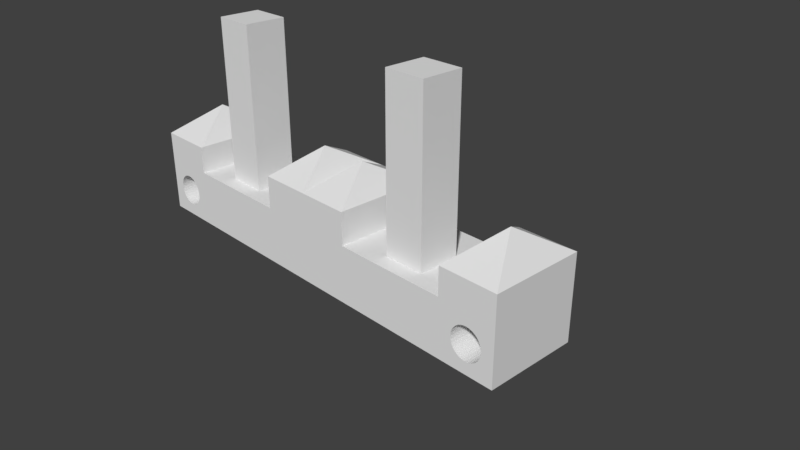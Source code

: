 # Source: bench.blend  (saved by Blender 2.78.0; exported with 4.5.12 LTS)
import bpy
from mathutils import Matrix  # noqa: F401  (used for matrix-valued properties, if any)

bpy.ops.wm.read_factory_settings(use_empty=True)
scene = bpy.context.scene
scene.name = 'Scene'

# ---- collections
col_collection_1 = bpy.data.collections.new('Collection 1'); scene.collection.children.link(col_collection_1)

# ---- materials (node trees are filled in below, after node groups)
mat_material = bpy.data.materials.new('Material')
mat_material.alpha_threshold = 0.0
mat_material.use_transparent_shadow = False
mat_material.roughness = 0.5
mat_material.line_color = (0.0, 0.0, 0.0, 1.0)

# ---- material node trees

# ---- world
world_world = bpy.data.worlds.new('World'); scene.world = world_world
world_world.color = (0.05088, 0.05088, 0.05088)
world_world.use_sun_shadow = False
world_world.sun_shadow_jitter_overblur = 0.0
world_world.cycles.sampling_method = 'MANUAL'

# ---- cameras
cam_camera = bpy.data.cameras.new('Camera')
cam_camera.clip_end = 100.0
cam_camera.lens = 35.0
cam_camera.sensor_width = 32.0
cam_camera.sensor_height = 18.0
cam_camera.ortho_scale = 7.314
cam_camera.dof.focus_distance = 0.0
cam_camera.dof.aperture_fstop = 128.0

# ---- meshes
me_cube_001 = bpy.data.meshes.new('Cube.001')
me_cube_001.from_pydata([(1.207, -0.7969, -0.5164), (1.207, -0.7969, 1.887), (1.207, -0.2561, -0.5164), (1.207, -0.2561, 1.887), (1.748, -0.7969, -0.5164), (1.748, -0.7969, 1.887), (1.748, -0.2561, -0.5164), (1.748, -0.2561, 1.887)], [], [(0, 1, 3, 2), (2, 3, 7, 6), (6, 7, 5, 4), (4, 5, 1, 0), (2, 6, 4, 0), (7, 3, 1, 5)])
_uv = me_cube_001.uv_layers.new(name='UVMap')
_uv.uv.foreach_set('vector', [0.0, 0.0, 1.0, 0.0, 1.0, 1.0, 0.0, 1.0, 0.0, 0.0, 1.0, 0.0, 1.0, 1.0, 0.0, 1.0, 0.0, 0.0, 1.0, 0.0, 1.0, 1.0, 0.0, 1.0, 0.0, 0.0, 1.0, 0.0, 1.0, 1.0, 0.0, 1.0, 0.0, 0.0, 1.0, 0.0, 1.0, 1.0, 0.0, 1.0, 0.0, 0.0, 1.0, 0.0, 1.0, 1.0, 0.0, 1.0])
me_cube_001.materials.append(mat_material)
me_cube_001.use_remesh_preserve_volume = False
me_cube_001.use_remesh_preserve_attributes = False
me_cube_001.use_mirror_vertex_groups = False
me_cube_001.update()
me_cube = bpy.data.meshes.new('Cube')
me_cube.from_pydata([(2.969, 0.243, -1.0), (2.969, -1.0, -1.0), (2.969, 0.243, -0.2508), (2.969, -1.0, -0.2508), (1.788e-07, 0.243, -1.0), (0.0, -1.0, -1.0), (2.384e-07, 0.243, -0.2508), (-5.364e-07, -1.0, -0.2508), (2.199, 0.243, -1.0), (2.199, -1.0, -1.0), (2.199, 0.243, -0.2508), (2.199, -1.0, -0.2508), (2.584, -0.3785, 0.4734), (2.969, 0.243, 0.1127), (2.969, -1.0, 0.1127), (2.199, 0.243, 0.1127), (2.199, -1.0, 0.1127), (0.6895, 0.243, -1.0), (0.6895, -1.0, -1.0), (0.6895, 0.243, -0.2508), (0.6895, -1.0, -0.2508), (0.6895, 0.243, 0.1742), (2.384e-07, 0.243, 0.1742), (0.6895, -1.0, 0.1742), (-5.364e-07, -1.0, 0.1742), (0.3447, -0.3785, 0.5041), (2.514, 0.243, -0.4379), (2.514, -1.0, -0.4379), (2.594, 0.243, -0.4219), (2.594, -1.0, -0.4219), (2.553, 0.243, -0.426), (2.553, -1.0, -0.426), (2.42, 0.243, -0.7484), (2.42, -1.0, -0.7484), (2.446, 0.243, -0.7802), (2.446, -1.0, -0.7802), (2.4, 0.243, -0.7121), (2.4, -1.0, -0.7121), (2.478, 0.243, -0.8063), (2.478, -1.0, -0.8063), (2.594, 0.243, -0.8417), (2.594, -1.0, -0.8417), (2.635, 0.243, -0.8376), (2.635, -1.0, -0.8376), (2.553, 0.243, -0.8376), (2.553, -1.0, -0.8376), (2.8, 0.243, -0.5908), (2.8, -1.0, -0.5908), (2.743, 0.243, -0.4834), (2.743, -1.0, -0.4834), (2.711, 0.243, -0.4573), (2.711, -1.0, -0.4573), (2.674, 0.243, -0.8257), (2.674, -1.0, -0.8257), (2.788, 0.243, -0.5515), (2.788, -1.0, -0.5515), (2.42, 0.243, -0.5152), (2.42, -1.0, -0.5152), (2.446, 0.243, -0.4834), (2.446, -1.0, -0.4834), (2.635, 0.243, -0.426), (2.635, -1.0, -0.426), (2.4, 0.243, -0.5515), (2.4, -1.0, -0.5515), (2.788, 0.243, -0.7121), (2.788, -1.0, -0.7121), (2.8, 0.243, -0.6727), (2.8, -1.0, -0.6727), (2.769, 0.243, -0.7484), (2.769, -1.0, -0.7484), (2.804, 0.243, -0.6318), (2.804, -1.0, -0.6318), (2.388, 0.243, -0.6727), (2.388, -1.0, -0.6727), (2.478, 0.243, -0.4573), (2.478, -1.0, -0.4573), (2.514, 0.243, -0.8257), (2.514, -1.0, -0.8257), (2.384, 0.243, -0.6318), (2.384, -1.0, -0.6318), (2.769, 0.243, -0.5152), (2.769, -1.0, -0.5152), (2.743, 0.243, -0.7802), (2.743, -1.0, -0.7802), (2.711, 0.243, -0.8063), (2.711, -1.0, -0.8063), (2.388, 0.243, -0.5908), (2.388, -1.0, -0.5908), (2.674, 0.243, -0.4379), (2.674, -1.0, -0.4379)], [], [(0, 2, 3, 1), (19, 17, 4, 6), (18, 20, 7, 5), (6, 7, 24, 22), (17, 18, 5, 4), (0, 1, 9, 8), (10, 11, 16, 15), (1, 71, 67, 65, 69, 83, 85, 53, 43, 41, 45, 77, 39, 35, 33, 37, 73, 79, 9), (2, 0, 70, 46, 54, 80, 48, 50, 88, 60, 28, 30, 26, 74, 58, 56, 62, 86, 78, 8, 10), (11, 3, 14, 16), (3, 2, 13, 14), (2, 10, 15, 13), (12, 14, 13), (12, 13, 15), (12, 16, 14), (12, 15, 16), (8, 9, 18, 17), (10, 19, 20, 11), (9, 11, 20, 18), (10, 8, 17, 19), (23, 21, 25), (19, 6, 22, 21), (20, 19, 21, 23), (7, 20, 23, 24), (24, 23, 25), (22, 24, 25), (21, 22, 25), (66, 67, 71, 70), (82, 83, 69, 68), (68, 69, 65, 64), (86, 87, 79, 78), (46, 47, 55, 54), (70, 71, 47, 46), (80, 81, 49, 48), (28, 29, 31, 30), (44, 45, 41, 40), (56, 57, 63, 62), (40, 41, 43, 42), (30, 31, 27, 26), (48, 49, 51, 50), (38, 39, 77, 76), (50, 51, 89, 88), (84, 85, 83, 82), (74, 75, 59, 58), (62, 63, 87, 86), (52, 53, 85, 84), (34, 35, 39, 38), (36, 37, 33, 32), (54, 55, 81, 80), (60, 61, 29, 28), (78, 79, 73, 72), (9, 79, 87, 63, 57, 59, 75, 27, 31, 29, 61, 89, 51, 49, 81, 55, 47, 71, 1, 3, 11), (64, 65, 67, 66), (76, 77, 45, 44), (26, 27, 75, 74), (88, 89, 61, 60), (42, 43, 53, 52), (72, 73, 37, 36), (58, 59, 57, 56), (32, 33, 35, 34), (8, 78, 72, 36, 32, 34, 38, 76, 44, 40, 42, 52, 84, 82, 68, 64, 66, 70, 0)])
_uv = me_cube.uv_layers.new(name='UVMap')
_uv.uv.foreach_set('vector', [0.9999, 0.2533, 0.8661, 0.3073, 0.7105, 0.08255, 0.8631, 9.133e-05, 0.4812, 0.3992, 0.3616, 0.2442, 0.375, 9.01e-05, 0.6979, 0.1943, 0.1839, 0.3188, 0.1827, 0.4599, 9.01e-05, 0.5026, 9.017e-05, 0.2417, 0.0, 0.0, 0.0, 0.0, 0.0, 0.0, 0.0, 0.0, 0.3616, 0.2442, 0.1839, 0.3188, 9.017e-05, 0.2417, 0.375, 9.01e-05, 0.0, 0.0, 0.0, 0.0, 0.0, 0.0, 0.0, 0.0, 0.7396, 0.4618, 0.4996, 0.1602, 0.5711, 0.191, 0.7283, 0.3932, 0.8997, 9.484e-05, 0.6814, 0.4814, 0.6783, 0.4288, 0.6693, 0.3639, 0.6371, 0.3821, 0.6062, 0.3996, 0.5753, 0.4172, 0.5444, 0.4347, 0.5084, 0.4317, 0.4726, 0.4314, 0.4372, 0.432, 0.4022, 0.4278, 0.3671, 0.426, 0.3349, 0.4142, 0.3023, 0.4047, 0.2675, 0.388, 0.2521, 0.4544, 0.2402, 0.5137, 0.005403, 0.06059, 0.8661, 0.3073, 0.9999, 0.2533, 0.9226, 0.3285, 0.9091, 0.3417, 0.8968, 0.3547, 0.8977, 0.3611, 0.8966, 0.3699, 0.896, 0.3787, 0.8937, 0.3867, 0.8921, 0.395, 0.8905, 0.4033, 0.8849, 0.409, 0.8795, 0.4151, 0.8737, 0.4208, 0.8682, 0.4269, 0.8627, 0.4318, 0.8522, 0.4372, 0.8673, 0.4344, 0.8824, 0.4296, 0.9999, 0.4982, 0.7396, 0.4618, 0.4996, 0.1602, 0.7105, 0.08255, 0.6943, 0.1336, 0.5711, 0.191, 0.7105, 0.08255, 0.8661, 0.3073, 0.8147, 0.3022, 0.6943, 0.1336, 0.8661, 0.3073, 0.7396, 0.4618, 0.7283, 0.3932, 0.8147, 0.3022, 0.6985, 0.259, 0.6943, 0.1336, 0.8147, 0.3022, 0.6985, 0.259, 0.8147, 0.3022, 0.7283, 0.3932, 0.6985, 0.259, 0.5711, 0.191, 0.6943, 0.1336, 0.6985, 0.259, 0.7283, 0.3932, 0.5711, 0.191, 0.0, 0.0, 0.0, 0.0, 0.0, 0.0, 0.0, 0.0, 0.7396, 0.4618, 0.3068, 0.8343, 9.133e-05, 0.4779, 0.4996, 0.1602, 0.9999, 7.044e-05, 0.9999, 0.4963, 7.044e-05, 0.4963, 7.084e-05, 7.044e-05, 0.4963, 0.9999, 7.044e-05, 0.9999, 7.052e-05, 7.044e-05, 0.4963, 7.062e-05, 0.2106, 0.5461, 0.5539, 0.5388, 0.3249, 0.712, 0.4812, 0.3992, 0.6979, 0.1943, 0.8121, 0.3535, 0.5539, 0.5388, 0.1827, 0.4599, 0.4812, 0.3992, 0.5539, 0.5388, 0.2106, 0.5461, 9.01e-05, 0.5026, 0.1827, 0.4599, 0.2106, 0.5461, 0.0463, 0.6397, 0.0463, 0.6397, 0.2106, 0.5461, 0.3249, 0.712, 0.327, 0.9999, 0.0463, 0.6397, 0.3249, 0.712, 0.0, 0.0, 0.0, 0.0, 0.0, 0.0, 0.01926, 0.6428, 0.7245, 0.4068, 0.7033, 0.3637, 0.05683, 0.7332, 0.01927, 0.3537, 0.7356, 0.5488, 0.7392, 0.501, 9.981e-05, 0.4495, 9.981e-05, 0.4495, 0.7392, 0.501, 0.7367, 0.4532, 9.981e-05, 0.547, 0.9806, 0.3524, 0.2709, 0.5902, 0.2931, 0.6331, 0.9426, 0.2615, 0.1113, 0.8146, 0.6739, 0.3257, 0.6375, 0.2944, 0.1807, 0.884, 0.05683, 0.7332, 0.7033, 0.3637, 0.6739, 0.3257, 0.1113, 0.8146, 0.2623, 0.9387, 0.5955, 0.2709, 0.5496, 0.2563, 0.353, 0.9765, 0.7355, 0.9405, 0.3647, 0.2912, 0.3272, 0.3216, 0.8176, 0.8861, 0.353, 0.01999, 0.5903, 0.7278, 0.6328, 0.7053, 0.2623, 0.0578, 0.9999, 0.5476, 0.2533, 0.4955, 0.2575, 0.5437, 0.9999, 0.449, 0.2623, 0.0578, 0.6328, 0.7053, 0.6699, 0.6748, 0.1807, 0.1125, 0.8176, 0.8861, 0.3272, 0.3216, 0.2962, 0.3587, 0.8876, 0.8168, 0.353, 0.9765, 0.5496, 0.2563, 0.5018, 0.2509, 0.4494, 0.996, 0.5478, 9.981e-05, 0.4961, 0.7456, 0.5441, 0.7414, 0.4494, 0.0004992, 0.4494, 0.996, 0.5018, 0.2509, 0.4538, 0.2552, 0.5477, 0.9964, 0.05683, 0.2633, 0.7224, 0.5949, 0.7356, 0.5488, 0.01927, 0.3537, 0.9426, 0.7351, 0.273, 0.4012, 0.2586, 0.4474, 0.9805, 0.6442, 0.9999, 0.449, 0.2575, 0.5437, 0.2709, 0.5902, 0.9806, 0.3524, 0.1113, 0.1818, 0.7002, 0.6375, 0.7224, 0.5949, 0.05683, 0.2633, 0.6444, 0.01885, 0.4482, 0.7403, 0.4961, 0.7456, 0.5478, 9.981e-05, 0.8177, 0.1104, 0.36, 0.7022, 0.4023, 0.7256, 0.7356, 0.0561, 0.1807, 0.884, 0.6375, 0.2944, 0.5955, 0.2709, 0.2623, 0.9387, 0.6444, 0.9777, 0.4075, 0.2688, 0.3647, 0.2912, 0.7355, 0.9405, 0.9426, 0.2615, 0.2931, 0.6331, 0.3232, 0.671, 0.8876, 0.1798, 0.005403, 0.06059, 0.2402, 0.5137, 0.2406, 0.5695, 0.2495, 0.6274, 0.2821, 0.6003, 0.3135, 0.5857, 0.3464, 0.5721, 0.3783, 0.557, 0.4147, 0.5603, 0.4512, 0.5613, 0.4874, 0.5616, 0.5233, 0.5663, 0.5593, 0.5687, 0.5932, 0.5812, 0.6278, 0.5912, 0.6586, 0.6067, 0.6712, 0.538, 0.6814, 0.4814, 0.8997, 9.484e-05, 0.8997, 0.9604, 9.484e-05, 0.9999, 9.981e-05, 0.547, 0.7367, 0.4532, 0.7245, 0.4068, 0.01926, 0.6428, 0.4494, 0.0004992, 0.5441, 0.7414, 0.5903, 0.7278, 0.353, 0.01999, 0.8876, 0.8168, 0.2962, 0.3587, 0.273, 0.4012, 0.9426, 0.7351, 0.5477, 0.9964, 0.4538, 0.2552, 0.4075, 0.2688, 0.6444, 0.9777, 0.1807, 0.1125, 0.6699, 0.6748, 0.7002, 0.6375, 0.1113, 0.1818, 0.8876, 0.1798, 0.3232, 0.671, 0.36, 0.7022, 0.8177, 0.1104, 0.9805, 0.6442, 0.2586, 0.4474, 0.2533, 0.4955, 0.9999, 0.5476, 0.7356, 0.0561, 0.4023, 0.7256, 0.4482, 0.7403, 0.6444, 0.01885, 0.9999, 0.4982, 0.8824, 0.4296, 0.8979, 0.4292, 0.9151, 0.427, 0.9099, 0.4175, 0.9088, 0.4092, 0.9078, 0.4008, 0.9074, 0.392, 0.9065, 0.3831, 0.9062, 0.3742, 0.9053, 0.3653, 0.9097, 0.3577, 0.9137, 0.3498, 0.9176, 0.3418, 0.9226, 0.3344, 0.928, 0.3255, 0.925, 0.3261, 0.9226, 0.3285, 0.9999, 0.2533])
me_cube.materials.append(mat_material)
me_cube.use_remesh_preserve_volume = False
me_cube.use_remesh_preserve_attributes = False
me_cube.use_mirror_vertex_groups = False
me_cube.update()

# ---- objects
ob_cube_001 = bpy.data.objects.new('Cube.001', me_cube_001)
ob_cube = bpy.data.objects.new('Cube', me_cube)
ob_camera = bpy.data.objects.new('Camera', cam_camera)

# ---- transforms, parenting, visibility, modifiers, constraints
ob_cube_001.location = (0.0, 0.0, 0.9886)
ob_cube_001.lock_rotations_4d = False
ob_cube_001.empty_display_type = 'ARROWS'
ob_cube_001.lineart.crease_threshold = 0.0
_m = ob_cube_001.modifiers.new('Mirror', 'MIRROR')
ob_cube.location = (0.0, 0.0, 0.9886)
ob_cube.lock_rotations_4d = False
ob_cube.empty_display_type = 'ARROWS'
ob_cube.lineart.crease_threshold = 0.0
_m = ob_cube.modifiers.new('Mirror', 'MIRROR')
ob_camera.location = (7.481, -6.508, 5.344)
ob_camera.rotation_euler = (1.109, 0.0, 0.8149)
ob_camera.lock_rotations_4d = False
ob_camera.empty_display_type = 'ARROWS'
ob_camera.color = (0.0, 0.0, 0.0, 0.0)
ob_camera.display_type = 'WIRE'
ob_camera.lineart.crease_threshold = 0.0

# ---- collection membership
col_collection_1.objects.link(ob_cube_001)
col_collection_1.objects.link(ob_cube)
col_collection_1.objects.link(ob_camera)

# ---- scene / render settings (as saved in the file)
scene.camera = ob_camera
scene.frame_start = 1; scene.frame_end = 250; scene.frame_set(1)
scene.render.engine = 'BLENDER_EEVEE_NEXT'
scene.render.resolution_percentage = 50
scene.render.dither_intensity = 0.0
scene.cycles.use_denoising = False
scene.cycles.samples = 128
scene.cycles.sampling_pattern = 'TABULATED_SOBOL'
scene.cycles.light_sampling_threshold = 0.0
scene.cycles.use_adaptive_sampling = False
scene.cycles.use_light_tree = False
scene.cycles.blur_glossy = 0.0
scene.cycles.sample_clamp_indirect = 0.0
scene.view_settings.view_transform = 'Standard'
bpy.context.view_layer.update()

# ---- added for rendering (the .blend has no usable light): sun
light_auto_sun = bpy.data.lights.new('AutoSun', 'SUN')
light_auto_sun.energy = 3.0
light_auto_sun.angle = 0.0523599
ob_auto_sun = bpy.data.objects.new('AutoSun', light_auto_sun)
scene.collection.objects.link(ob_auto_sun)
ob_auto_sun.rotation_euler = (0.872665, 0.174533, 0.523599)
bpy.context.view_layer.update()
